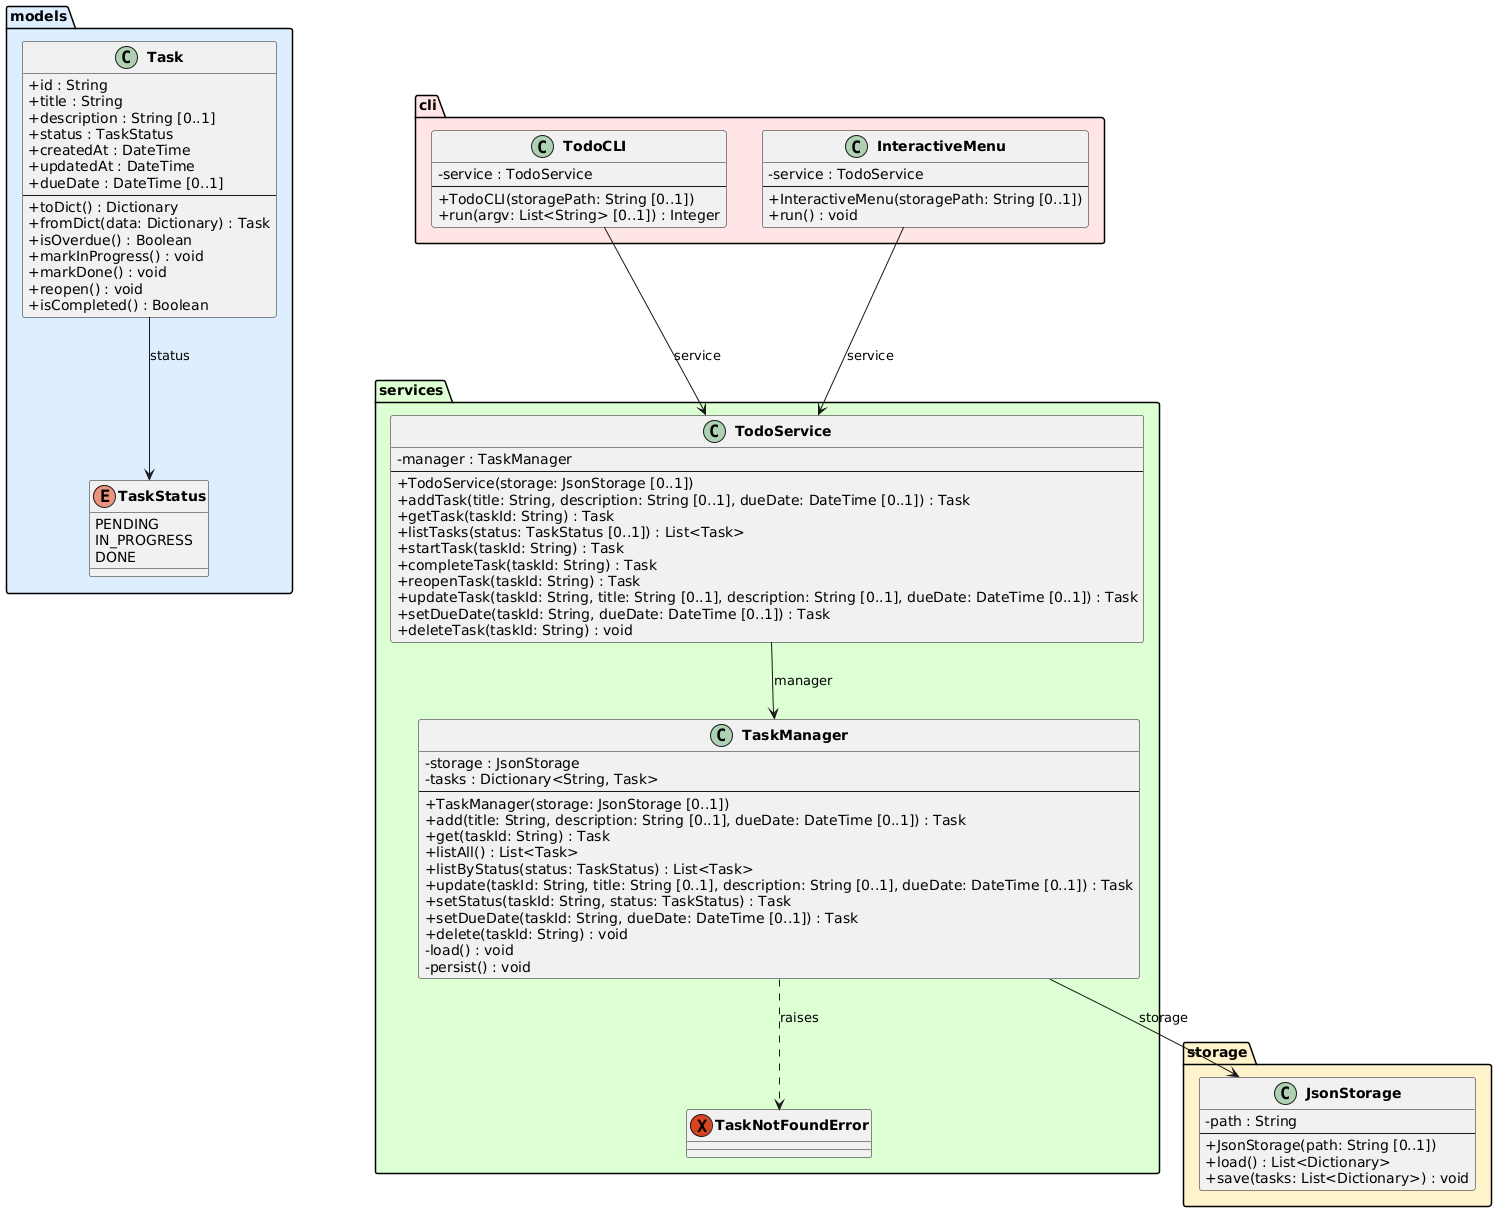

The diagram above was rendered by PlantUML. Its source (embedded in the PNG):
@startuml class_diagram

skinparam classAttributeIconSize 0
skinparam classFontStyle bold

package "models" #DDEEFF {
    enum TaskStatus {
        PENDING
        IN_PROGRESS
        DONE
    }

    class Task {
        +id : String
        +title : String
        +description : String [0..1]
        +status : TaskStatus
        +createdAt : DateTime
        +updatedAt : DateTime
        +dueDate : DateTime [0..1]
        --
        +toDict() : Dictionary
        +fromDict(data: Dictionary) : Task
        +isOverdue() : Boolean
        +markInProgress() : void
        +markDone() : void
        +reopen() : void
        +isCompleted() : Boolean
    }
}

package "storage" #FFF3CC {
    class JsonStorage {
        -path : String
        --
        +JsonStorage(path: String [0..1])
        +load() : List<Dictionary>
        +save(tasks: List<Dictionary>) : void
    }
}

package "services" #DDFFD4 {
    exception TaskNotFoundError

    class TaskManager {
        -storage : JsonStorage
        -tasks : Dictionary<String, Task>
        --
        +TaskManager(storage: JsonStorage [0..1])
        +add(title: String, description: String [0..1], dueDate: DateTime [0..1]) : Task
        +get(taskId: String) : Task
        +listAll() : List<Task>
        +listByStatus(status: TaskStatus) : List<Task>
        +update(taskId: String, title: String [0..1], description: String [0..1], dueDate: DateTime [0..1]) : Task
        +setStatus(taskId: String, status: TaskStatus) : Task
        +setDueDate(taskId: String, dueDate: DateTime [0..1]) : Task
        +delete(taskId: String) : void
        -load() : void
        -persist() : void
    }

    class TodoService {
        -manager : TaskManager
        --
        +TodoService(storage: JsonStorage [0..1])
        +addTask(title: String, description: String [0..1], dueDate: DateTime [0..1]) : Task
        +getTask(taskId: String) : Task
        +listTasks(status: TaskStatus [0..1]) : List<Task>
        +startTask(taskId: String) : Task
        +completeTask(taskId: String) : Task
        +reopenTask(taskId: String) : Task
        +updateTask(taskId: String, title: String [0..1], description: String [0..1], dueDate: DateTime [0..1]) : Task
        +setDueDate(taskId: String, dueDate: DateTime [0..1]) : Task
        +deleteTask(taskId: String) : void
    }
}

package "cli" #FFE5E5 {
    class TodoCLI {
        -service : TodoService
        --
        +TodoCLI(storagePath: String [0..1])
        +run(argv: List<String> [0..1]) : Integer
    }

    class InteractiveMenu {
        -service : TodoService
        --
        +InteractiveMenu(storagePath: String [0..1])
        +run() : void
    }
}

Task --> TaskStatus : status
TaskManager --> JsonStorage : storage
TaskManager ..> TaskNotFoundError : raises
TodoService --> TaskManager : manager
TodoCLI --> TodoService : service
InteractiveMenu --> TodoService : service

@enduml